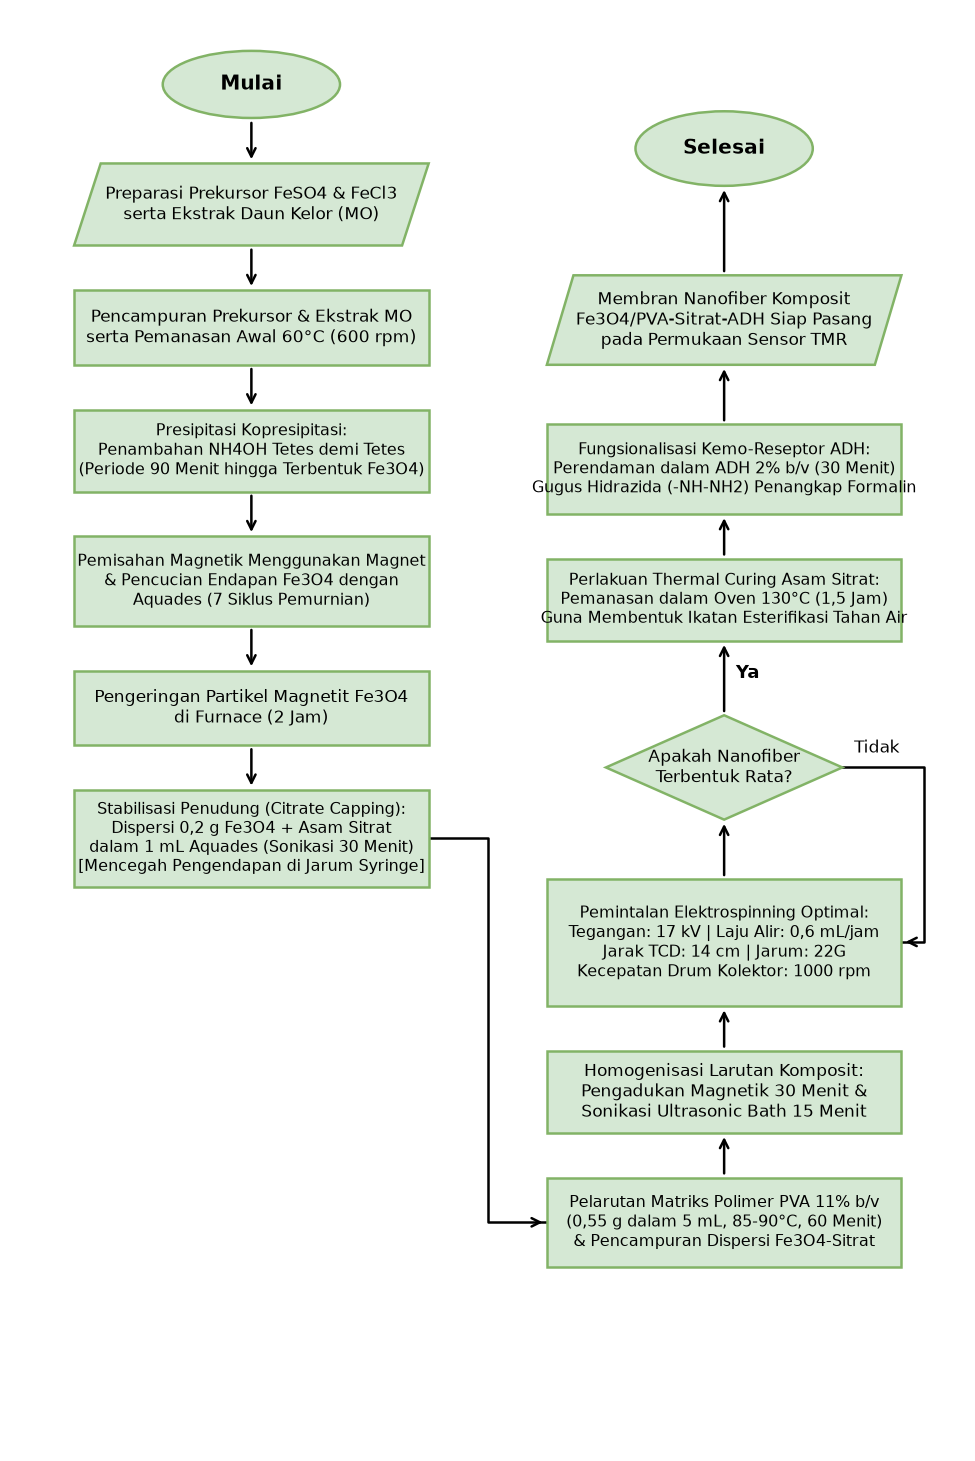

The diagram above was exported from draw.io. Its source (the exported page's mxGraphModel, read from the mxfile embedded in the PNG):
<mxGraphModel dx="1000" dy="800" grid="1" gridSize="10" guides="1" tooltips="1" connect="1" arrows="1" fold="1" page="1" pageScale="1" pageWidth="850" pageHeight="1100">
  <root>
    <mxCell id="0" />
    <mxCell id="1" parent="0" />
    <mxCell id="m1" value="Mulai" style="ellipse;whiteSpace=wrap;html=1;fillColor=#d5e8d4;strokeColor=#82b366;fontStyle=1" vertex="1" parent="1">
      <mxGeometry x="100" y="25" width="120" height="45" as="geometry" />
    </mxCell>
    <mxCell id="m2" value="Preparasi Prekursor FeSO4 &amp; FeCl3&#10;serta Ekstrak Daun Kelor (MO)" style="shape=parallelogram;perimeter=parallelogramPerimeter;whiteSpace=wrap;html=1;fixedSize=1;fillColor=#d5e8d4;strokeColor=#82b366;" vertex="1" parent="1">
      <mxGeometry x="40" y="100" width="240" height="55" as="geometry" />
    </mxCell>
    <mxCell id="m3" value="Pencampuran Prekursor &amp; Ekstrak MO&#10;serta Pemanasan Awal 60°C (600 rpm)" style="rounded=0;whiteSpace=wrap;html=1;fillColor=#d5e8d4;strokeColor=#82b366;" vertex="1" parent="1">
      <mxGeometry x="40" y="185" width="240" height="50" as="geometry" />
    </mxCell>
    <mxCell id="m4" value="Presipitasi Kopresipitasi:&#10;Penambahan NH4OH Tetes demi Tetes&#10;(Periode 90 Menit hingga Terbentuk Fe3O4)" style="rounded=0;whiteSpace=wrap;html=1;fillColor=#d5e8d4;strokeColor=#82b366;" vertex="1" parent="1">
      <mxGeometry x="40" y="265" width="240" height="55" as="geometry" />
    </mxCell>
    <mxCell id="m5" value="Pemisahan Magnetik Menggunakan Magnet&#10;&amp; Pencucian Endapan Fe3O4 dengan&#10;Aquades (7 Siklus Pemurnian)" style="rounded=0;whiteSpace=wrap;html=1;fillColor=#d5e8d4;strokeColor=#82b366;" vertex="1" parent="1">
      <mxGeometry x="40" y="350" width="240" height="60" as="geometry" />
    </mxCell>
    <mxCell id="m6" value="Pengeringan Partikel Magnetit Fe3O4&#10;di Furnace (2 Jam)" style="rounded=0;whiteSpace=wrap;html=1;fillColor=#d5e8d4;strokeColor=#82b366;" vertex="1" parent="1">
      <mxGeometry x="40" y="440" width="240" height="50" as="geometry" />
    </mxCell>
    <mxCell id="m7" value="Stabilisasi Penudung (Citrate Capping):&#10;Dispersi 0,2 g Fe3O4 + Asam Sitrat&#10;dalam 1 mL Aquades (Sonikasi 30 Menit)&#10;[Mencegah Pengendapan di Jarum Syringe]" style="rounded=0;whiteSpace=wrap;html=1;fillColor=#d5e8d4;strokeColor=#82b366;" vertex="1" parent="1">
      <mxGeometry x="40" y="520" width="240" height="65" as="geometry" />
    </mxCell>
    <mxCell id="m8" value="Pelarutan Matriks Polimer PVA 11% b/v&#10;(0,55 g dalam 5 mL, 85-90°C, 60 Menit)&#10;&amp; Pencampuran Dispersi Fe3O4-Sitrat" style="rounded=0;whiteSpace=wrap;html=1;fillColor=#d5e8d4;strokeColor=#82b366;" vertex="1" parent="1">
      <mxGeometry x="360" y="780" width="240" height="60" as="geometry" />
    </mxCell>
    <mxCell id="m9" value="Homogenisasi Larutan Komposit:&#10;Pengadukan Magnetik 30 Menit &amp;&#10;Sonikasi Ultrasonic Bath 15 Menit" style="rounded=0;whiteSpace=wrap;html=1;fillColor=#d5e8d4;strokeColor=#82b366;" vertex="1" parent="1">
      <mxGeometry x="360" y="695" width="240" height="55" as="geometry" />
    </mxCell>
    <mxCell id="m10" value="Pemintalan Elektrospinning Optimal:&#10;Tegangan: 17 kV | Laju Alir: 0,6 mL/jam&#10;Jarak TCD: 14 cm | Jarum: 22G&#10;Kecepatan Drum Kolektor: 1000 rpm" style="rounded=0;whiteSpace=wrap;html=1;fillColor=#d5e8d4;strokeColor=#82b366;" vertex="1" parent="1">
      <mxGeometry x="360" y="580" width="240" height="85" as="geometry" />
    </mxCell>
    <mxCell id="m11" value="Apakah Nanofiber&#10;Terbentuk Rata?" style="rhombus;whiteSpace=wrap;html=1;fillColor=#d5e8d4;strokeColor=#82b366;" vertex="1" parent="1">
      <mxGeometry x="400" y="470" width="160" height="70" as="geometry" />
    </mxCell>
    <mxCell id="m12" value="Perlakuan Thermal Curing Asam Sitrat:&#10;Pemanasan dalam Oven 130°C (1,5 Jam)&#10;Guna Membentuk Ikatan Esterifikasi Tahan Air" style="rounded=0;whiteSpace=wrap;html=1;fillColor=#d5e8d4;strokeColor=#82b366;" vertex="1" parent="1">
      <mxGeometry x="360" y="365" width="240" height="55" as="geometry" />
    </mxCell>
    <mxCell id="m13" value="Fungsionalisasi Kemo-Reseptor ADH:&#10;Perendaman dalam ADH 2% b/v (30 Menit)&#10;Gugus Hidrazida (-NH-NH2) Penangkap Formalin" style="rounded=0;whiteSpace=wrap;html=1;fillColor=#d5e8d4;strokeColor=#82b366;" vertex="1" parent="1">
      <mxGeometry x="360" y="275" width="240" height="60" as="geometry" />
    </mxCell>
    <mxCell id="m14" value="Membran Nanofiber Komposit&#10;Fe3O4/PVA-Sitrat-ADH Siap Pasang&#10;pada Permukaan Sensor TMR" style="shape=parallelogram;perimeter=parallelogramPerimeter;whiteSpace=wrap;html=1;fixedSize=1;fillColor=#d5e8d4;strokeColor=#82b366;" vertex="1" parent="1">
      <mxGeometry x="360" y="175" width="240" height="60" as="geometry" />
    </mxCell>
    <mxCell id="m15" value="Selesai" style="ellipse;whiteSpace=wrap;html=1;fillColor=#d5e8d4;strokeColor=#82b366;fontStyle=1" vertex="1" parent="1">
      <mxGeometry x="420" y="65" width="120" height="50" as="geometry" />
    </mxCell>
  </root>
</mxGraphModel>